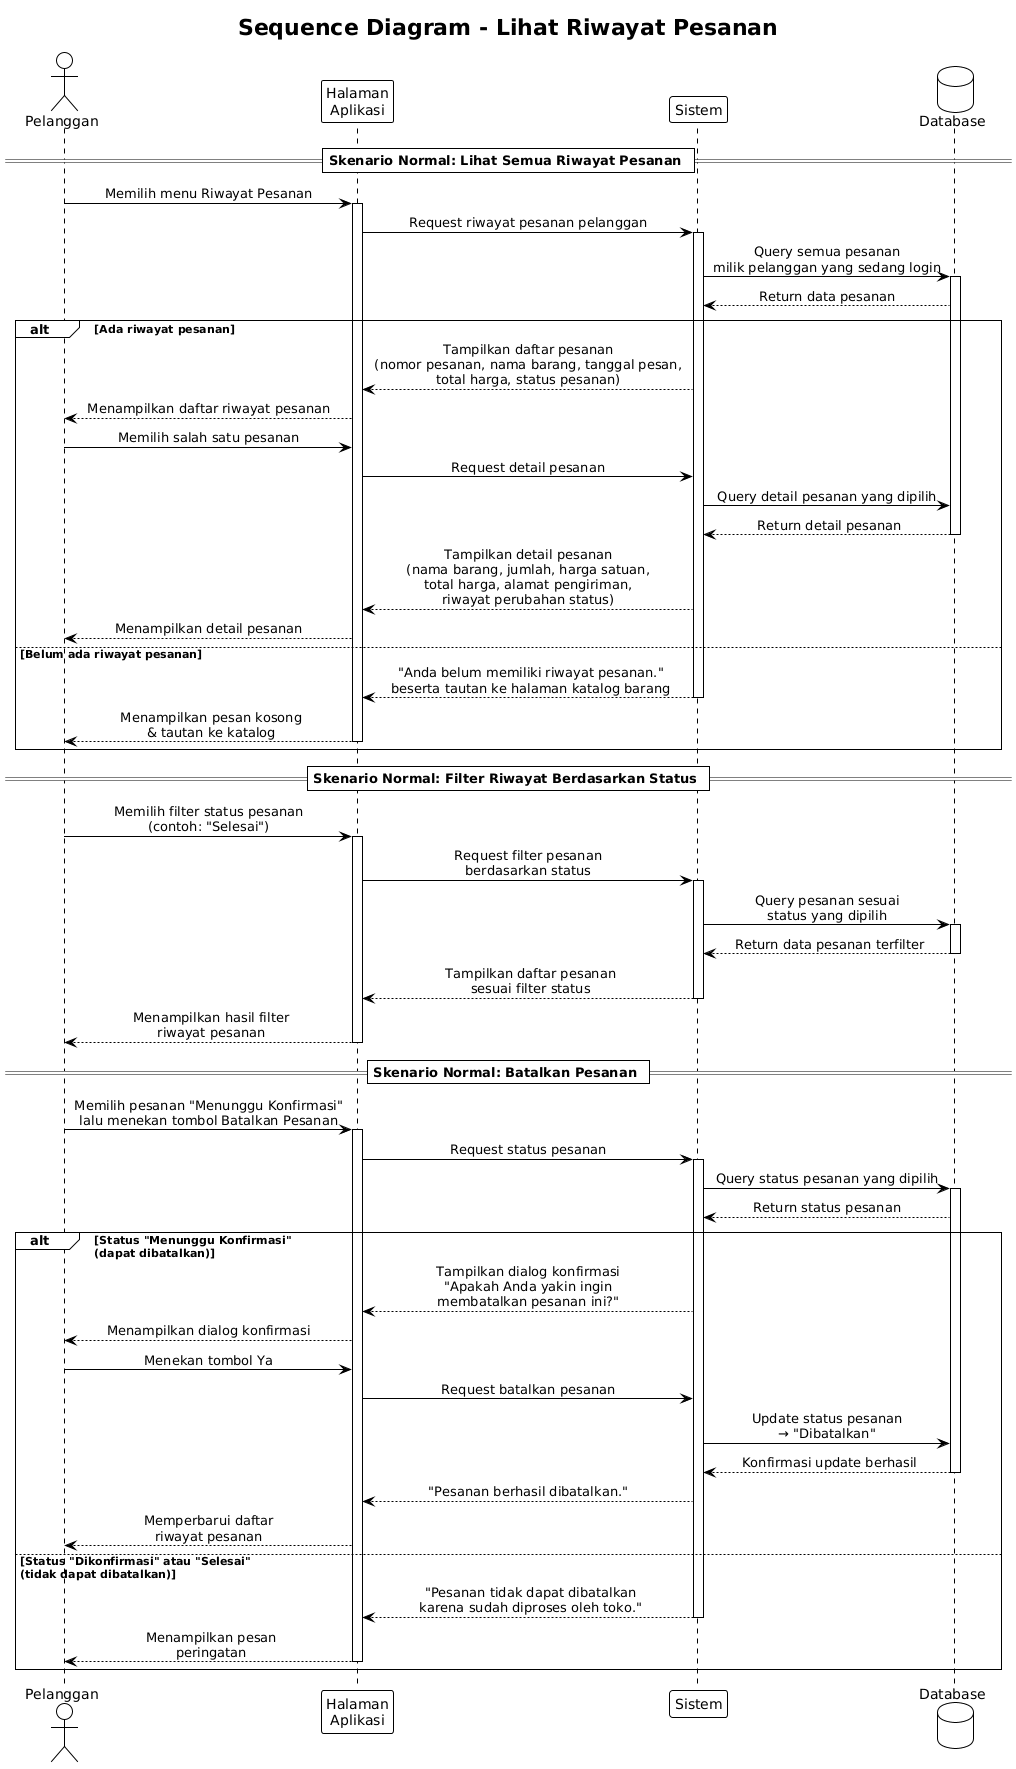

The diagram above was rendered by PlantUML. Its source (embedded in the PNG):
@startuml
title Sequence Diagram - Lihat Riwayat Pesanan

!theme plain
skinparam sequenceMessageAlign center

actor Pelanggan
participant "Halaman\nAplikasi" as UI
participant "Sistem" as SYS
database "Database" as DB

== Skenario Normal: Lihat Semua Riwayat Pesanan ==

Pelanggan -> UI : Memilih menu Riwayat Pesanan
activate UI
UI -> SYS : Request riwayat pesanan pelanggan
activate SYS
SYS -> DB : Query semua pesanan\nmilik pelanggan yang sedang login
activate DB
DB --> SYS : Return data pesanan

alt Ada riwayat pesanan

    SYS --> UI : Tampilkan daftar pesanan\n(nomor pesanan, nama barang, tanggal pesan,\ntotal harga, status pesanan)
    UI --> Pelanggan : Menampilkan daftar riwayat pesanan

    Pelanggan -> UI : Memilih salah satu pesanan
    UI -> SYS : Request detail pesanan
    SYS -> DB : Query detail pesanan yang dipilih
    DB --> SYS : Return detail pesanan
    deactivate DB
    SYS --> UI : Tampilkan detail pesanan\n(nama barang, jumlah, harga satuan,\ntotal harga, alamat pengiriman,\nriwayat perubahan status)
    UI --> Pelanggan : Menampilkan detail pesanan

else Belum ada riwayat pesanan

    SYS --> UI : "Anda belum memiliki riwayat pesanan."\nbeserta tautan ke halaman katalog barang
    deactivate SYS
    UI --> Pelanggan : Menampilkan pesan kosong\n& tautan ke katalog
    deactivate UI

end

== Skenario Normal: Filter Riwayat Berdasarkan Status ==

Pelanggan -> UI : Memilih filter status pesanan\n(contoh: "Selesai")
activate UI
UI -> SYS : Request filter pesanan\nberdasarkan status
activate SYS
SYS -> DB : Query pesanan sesuai\nstatus yang dipilih
activate DB
DB --> SYS : Return data pesanan terfilter
deactivate DB
SYS --> UI : Tampilkan daftar pesanan\nsesuai filter status
deactivate SYS
UI --> Pelanggan : Menampilkan hasil filter\nriwayat pesanan
deactivate UI

== Skenario Normal: Batalkan Pesanan ==

Pelanggan -> UI : Memilih pesanan "Menunggu Konfirmasi"\nlalu menekan tombol Batalkan Pesanan
activate UI
UI -> SYS : Request status pesanan
activate SYS
SYS -> DB : Query status pesanan yang dipilih
activate DB
DB --> SYS : Return status pesanan

alt Status "Menunggu Konfirmasi"\n(dapat dibatalkan)

    SYS --> UI : Tampilkan dialog konfirmasi\n"Apakah Anda yakin ingin\nmembatalkan pesanan ini?"
    UI --> Pelanggan : Menampilkan dialog konfirmasi

    Pelanggan -> UI : Menekan tombol Ya
    UI -> SYS : Request batalkan pesanan
    SYS -> DB : Update status pesanan\n→ "Dibatalkan"
    DB --> SYS : Konfirmasi update berhasil
    deactivate DB
    SYS --> UI : "Pesanan berhasil dibatalkan."
    UI --> Pelanggan : Memperbarui daftar\nriwayat pesanan

else Status "Dikonfirmasi" atau "Selesai"\n(tidak dapat dibatalkan)

    SYS --> UI : "Pesanan tidak dapat dibatalkan\nkarena sudah diproses oleh toko."
    deactivate SYS
    UI --> Pelanggan : Menampilkan pesan\nperingatan
    deactivate UI

end
@enduml